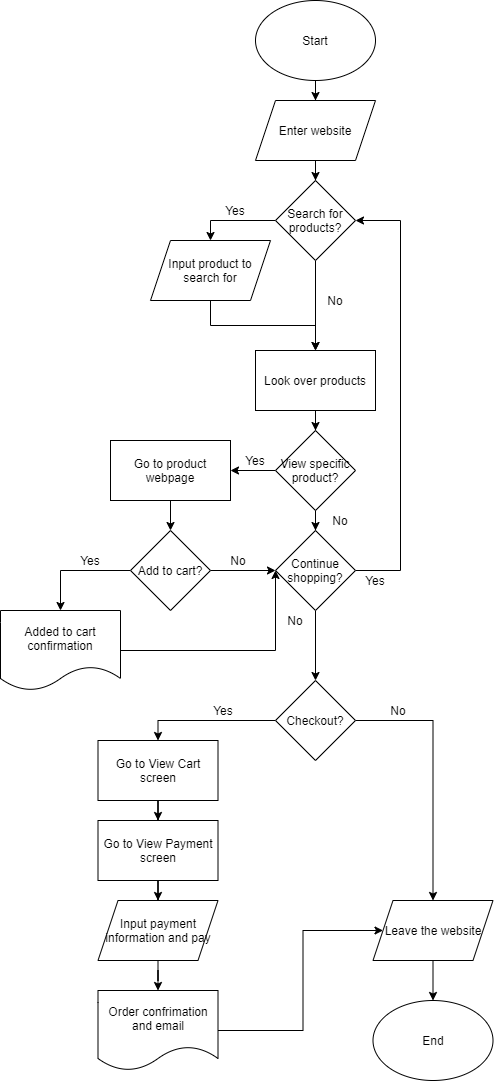

The diagram above was exported from draw.io. Its source (the exported page's mxGraphModel, read from the mxfile embedded in the PNG):
<mxGraphModel dx="650" dy="328" grid="1" gridSize="10" guides="1" tooltips="1" connect="1" arrows="1" fold="1" page="1" pageScale="1" pageWidth="850" pageHeight="1100" math="0" shadow="0">
  <root>
    <mxCell id="0" />
    <mxCell id="1" parent="0" />
    <mxCell id="15" value="" style="edgeStyle=orthogonalEdgeStyle;rounded=0;orthogonalLoop=1;jettySize=auto;html=1;" edge="1" parent="1" source="2" target="4">
      <mxGeometry relative="1" as="geometry" />
    </mxCell>
    <mxCell id="2" value="Start" style="ellipse;whiteSpace=wrap;html=1;" vertex="1" parent="1">
      <mxGeometry x="365" y="10" width="120" height="80" as="geometry" />
    </mxCell>
    <mxCell id="3" value="End" style="ellipse;whiteSpace=wrap;html=1;" vertex="1" parent="1">
      <mxGeometry x="482.5" y="1010" width="120" height="80" as="geometry" />
    </mxCell>
    <mxCell id="16" value="" style="edgeStyle=orthogonalEdgeStyle;rounded=0;orthogonalLoop=1;jettySize=auto;html=1;" edge="1" parent="1" source="4" target="7">
      <mxGeometry relative="1" as="geometry" />
    </mxCell>
    <mxCell id="4" value="Enter website" style="shape=parallelogram;perimeter=parallelogramPerimeter;whiteSpace=wrap;html=1;fixedSize=1;" vertex="1" parent="1">
      <mxGeometry x="365" y="110" width="120" height="60" as="geometry" />
    </mxCell>
    <mxCell id="17" style="edgeStyle=orthogonalEdgeStyle;rounded=0;orthogonalLoop=1;jettySize=auto;html=1;entryX=0.5;entryY=0;entryDx=0;entryDy=0;" edge="1" parent="1" source="7" target="11">
      <mxGeometry relative="1" as="geometry" />
    </mxCell>
    <mxCell id="18" style="edgeStyle=orthogonalEdgeStyle;rounded=0;orthogonalLoop=1;jettySize=auto;html=1;" edge="1" parent="1" source="7" target="12">
      <mxGeometry relative="1" as="geometry" />
    </mxCell>
    <mxCell id="7" value="Search for products?" style="rhombus;whiteSpace=wrap;html=1;" vertex="1" parent="1">
      <mxGeometry x="385" y="190" width="80" height="80" as="geometry" />
    </mxCell>
    <mxCell id="8" value="Yes" style="text;html=1;strokeColor=none;fillColor=none;align=center;verticalAlign=middle;whiteSpace=wrap;rounded=0;" vertex="1" parent="1">
      <mxGeometry x="325" y="210" width="40" height="20" as="geometry" />
    </mxCell>
    <mxCell id="9" value="No" style="text;html=1;strokeColor=none;fillColor=none;align=center;verticalAlign=middle;whiteSpace=wrap;rounded=0;" vertex="1" parent="1">
      <mxGeometry x="425" y="300" width="40" height="20" as="geometry" />
    </mxCell>
    <mxCell id="19" style="edgeStyle=orthogonalEdgeStyle;rounded=0;orthogonalLoop=1;jettySize=auto;html=1;entryX=0.5;entryY=0;entryDx=0;entryDy=0;" edge="1" parent="1" source="11" target="12">
      <mxGeometry relative="1" as="geometry" />
    </mxCell>
    <mxCell id="11" value="Input product to search for" style="shape=parallelogram;perimeter=parallelogramPerimeter;whiteSpace=wrap;html=1;fixedSize=1;" vertex="1" parent="1">
      <mxGeometry x="260" y="250" width="120" height="60" as="geometry" />
    </mxCell>
    <mxCell id="21" style="edgeStyle=orthogonalEdgeStyle;rounded=0;orthogonalLoop=1;jettySize=auto;html=1;entryX=0.5;entryY=0;entryDx=0;entryDy=0;" edge="1" parent="1" source="12" target="14">
      <mxGeometry relative="1" as="geometry" />
    </mxCell>
    <mxCell id="12" value="Look over products" style="rounded=0;whiteSpace=wrap;html=1;" vertex="1" parent="1">
      <mxGeometry x="365" y="360" width="120" height="60" as="geometry" />
    </mxCell>
    <mxCell id="37" style="edgeStyle=orthogonalEdgeStyle;rounded=0;orthogonalLoop=1;jettySize=auto;html=1;entryX=1;entryY=0.5;entryDx=0;entryDy=0;" edge="1" parent="1" source="14" target="56">
      <mxGeometry relative="1" as="geometry">
        <mxPoint x="280" y="500" as="targetPoint" />
      </mxGeometry>
    </mxCell>
    <mxCell id="40" style="edgeStyle=orthogonalEdgeStyle;rounded=0;orthogonalLoop=1;jettySize=auto;html=1;entryX=0.5;entryY=0;entryDx=0;entryDy=0;" edge="1" parent="1" source="14" target="39">
      <mxGeometry relative="1" as="geometry" />
    </mxCell>
    <mxCell id="14" value="View specific product?" style="rhombus;whiteSpace=wrap;html=1;" vertex="1" parent="1">
      <mxGeometry x="385" y="440" width="80" height="80" as="geometry" />
    </mxCell>
    <mxCell id="22" value="Yes" style="text;html=1;strokeColor=none;fillColor=none;align=center;verticalAlign=middle;whiteSpace=wrap;rounded=0;" vertex="1" parent="1">
      <mxGeometry x="345" y="460" width="40" height="20" as="geometry" />
    </mxCell>
    <mxCell id="23" value="No" style="text;html=1;strokeColor=none;fillColor=none;align=center;verticalAlign=middle;whiteSpace=wrap;rounded=0;" vertex="1" parent="1">
      <mxGeometry x="430" y="520" width="40" height="20" as="geometry" />
    </mxCell>
    <mxCell id="45" style="edgeStyle=orthogonalEdgeStyle;rounded=0;orthogonalLoop=1;jettySize=auto;html=1;entryX=1;entryY=0.5;entryDx=0;entryDy=0;exitX=1;exitY=0.5;exitDx=0;exitDy=0;" edge="1" parent="1" source="39" target="7">
      <mxGeometry relative="1" as="geometry">
        <Array as="points">
          <mxPoint x="510" y="580" />
          <mxPoint x="510" y="230" />
        </Array>
      </mxGeometry>
    </mxCell>
    <mxCell id="47" style="edgeStyle=orthogonalEdgeStyle;rounded=0;orthogonalLoop=1;jettySize=auto;html=1;" edge="1" parent="1" source="39" target="46">
      <mxGeometry relative="1" as="geometry" />
    </mxCell>
    <mxCell id="39" value="Continue shopping?" style="rhombus;whiteSpace=wrap;html=1;" vertex="1" parent="1">
      <mxGeometry x="385" y="540" width="80" height="80" as="geometry" />
    </mxCell>
    <mxCell id="41" value="Yes" style="text;html=1;strokeColor=none;fillColor=none;align=center;verticalAlign=middle;whiteSpace=wrap;rounded=0;" vertex="1" parent="1">
      <mxGeometry x="465" y="580" width="40" height="20" as="geometry" />
    </mxCell>
    <mxCell id="42" value="No" style="text;html=1;strokeColor=none;fillColor=none;align=center;verticalAlign=middle;whiteSpace=wrap;rounded=0;" vertex="1" parent="1">
      <mxGeometry x="385" y="620" width="40" height="20" as="geometry" />
    </mxCell>
    <mxCell id="50" style="edgeStyle=orthogonalEdgeStyle;rounded=0;orthogonalLoop=1;jettySize=auto;html=1;" edge="1" parent="1" source="46" target="49">
      <mxGeometry relative="1" as="geometry" />
    </mxCell>
    <mxCell id="53" style="edgeStyle=orthogonalEdgeStyle;rounded=0;orthogonalLoop=1;jettySize=auto;html=1;entryX=0.5;entryY=0;entryDx=0;entryDy=0;" edge="1" parent="1" source="46" target="58">
      <mxGeometry relative="1" as="geometry">
        <mxPoint x="272.5" y="750" as="targetPoint" />
      </mxGeometry>
    </mxCell>
    <mxCell id="46" value="Checkout?" style="rhombus;whiteSpace=wrap;html=1;" vertex="1" parent="1">
      <mxGeometry x="385" y="690" width="80" height="80" as="geometry" />
    </mxCell>
    <mxCell id="66" style="edgeStyle=orthogonalEdgeStyle;rounded=0;orthogonalLoop=1;jettySize=auto;html=1;entryX=0.5;entryY=0;entryDx=0;entryDy=0;" edge="1" parent="1" source="49" target="3">
      <mxGeometry relative="1" as="geometry" />
    </mxCell>
    <mxCell id="49" value="Leave the website" style="shape=parallelogram;perimeter=parallelogramPerimeter;whiteSpace=wrap;html=1;fixedSize=1;" vertex="1" parent="1">
      <mxGeometry x="482.5" y="910" width="120" height="60" as="geometry" />
    </mxCell>
    <mxCell id="51" value="No" style="text;html=1;strokeColor=none;fillColor=none;align=center;verticalAlign=middle;whiteSpace=wrap;rounded=0;" vertex="1" parent="1">
      <mxGeometry x="487.5" y="710" width="40" height="20" as="geometry" />
    </mxCell>
    <mxCell id="54" value="Yes" style="text;html=1;strokeColor=none;fillColor=none;align=center;verticalAlign=middle;whiteSpace=wrap;rounded=0;" vertex="1" parent="1">
      <mxGeometry x="312.5" y="710" width="40" height="20" as="geometry" />
    </mxCell>
    <mxCell id="69" value="" style="edgeStyle=orthogonalEdgeStyle;rounded=0;orthogonalLoop=1;jettySize=auto;html=1;" edge="1" parent="1" source="56" target="68">
      <mxGeometry relative="1" as="geometry" />
    </mxCell>
    <mxCell id="56" value="Go to product webpage" style="rounded=0;whiteSpace=wrap;html=1;" vertex="1" parent="1">
      <mxGeometry x="220" y="450" width="120" height="60" as="geometry" />
    </mxCell>
    <mxCell id="60" style="edgeStyle=orthogonalEdgeStyle;rounded=0;orthogonalLoop=1;jettySize=auto;html=1;" edge="1" parent="1" source="58" target="59">
      <mxGeometry relative="1" as="geometry" />
    </mxCell>
    <mxCell id="58" value="Go to View Cart screen" style="rounded=0;whiteSpace=wrap;html=1;" vertex="1" parent="1">
      <mxGeometry x="207.5" y="750" width="120" height="60" as="geometry" />
    </mxCell>
    <mxCell id="62" style="edgeStyle=orthogonalEdgeStyle;rounded=0;orthogonalLoop=1;jettySize=auto;html=1;entryX=0.5;entryY=0;entryDx=0;entryDy=0;" edge="1" parent="1" source="59" target="61">
      <mxGeometry relative="1" as="geometry" />
    </mxCell>
    <mxCell id="59" value="Go to View Payment screen" style="rounded=0;whiteSpace=wrap;html=1;" vertex="1" parent="1">
      <mxGeometry x="207.5" y="830" width="120" height="60" as="geometry" />
    </mxCell>
    <mxCell id="64" style="edgeStyle=orthogonalEdgeStyle;rounded=0;orthogonalLoop=1;jettySize=auto;html=1;" edge="1" parent="1" source="61" target="63">
      <mxGeometry relative="1" as="geometry" />
    </mxCell>
    <mxCell id="61" value="Input payment information and pay" style="shape=parallelogram;perimeter=parallelogramPerimeter;whiteSpace=wrap;html=1;fixedSize=1;" vertex="1" parent="1">
      <mxGeometry x="207.5" y="910" width="120" height="60" as="geometry" />
    </mxCell>
    <mxCell id="65" style="edgeStyle=orthogonalEdgeStyle;rounded=0;orthogonalLoop=1;jettySize=auto;html=1;entryX=0;entryY=0.5;entryDx=0;entryDy=0;" edge="1" parent="1" source="63" target="49">
      <mxGeometry relative="1" as="geometry">
        <Array as="points">
          <mxPoint x="412.5" y="1040" />
          <mxPoint x="412.5" y="940" />
        </Array>
      </mxGeometry>
    </mxCell>
    <mxCell id="63" value="Order confrimation and email" style="shape=document;whiteSpace=wrap;html=1;boundedLbl=1;" vertex="1" parent="1">
      <mxGeometry x="207.5" y="1000" width="120" height="80" as="geometry" />
    </mxCell>
    <mxCell id="70" style="edgeStyle=orthogonalEdgeStyle;rounded=0;orthogonalLoop=1;jettySize=auto;html=1;entryX=0;entryY=0.5;entryDx=0;entryDy=0;" edge="1" parent="1" source="68" target="39">
      <mxGeometry relative="1" as="geometry" />
    </mxCell>
    <mxCell id="73" style="edgeStyle=orthogonalEdgeStyle;rounded=0;orthogonalLoop=1;jettySize=auto;html=1;entryX=0.5;entryY=0;entryDx=0;entryDy=0;" edge="1" parent="1" source="68" target="72">
      <mxGeometry relative="1" as="geometry" />
    </mxCell>
    <mxCell id="68" value="Add to cart?" style="rhombus;whiteSpace=wrap;html=1;" vertex="1" parent="1">
      <mxGeometry x="240" y="540" width="80" height="80" as="geometry" />
    </mxCell>
    <mxCell id="71" value="No" style="text;html=1;strokeColor=none;fillColor=none;align=center;verticalAlign=middle;whiteSpace=wrap;rounded=0;" vertex="1" parent="1">
      <mxGeometry x="327.5" y="560" width="40" height="20" as="geometry" />
    </mxCell>
    <mxCell id="74" style="edgeStyle=orthogonalEdgeStyle;rounded=0;orthogonalLoop=1;jettySize=auto;html=1;entryX=0;entryY=0.5;entryDx=0;entryDy=0;" edge="1" parent="1" source="72" target="39">
      <mxGeometry relative="1" as="geometry">
        <Array as="points">
          <mxPoint x="385" y="660" />
        </Array>
      </mxGeometry>
    </mxCell>
    <mxCell id="72" value="Added to cart confirmation" style="shape=document;whiteSpace=wrap;html=1;boundedLbl=1;" vertex="1" parent="1">
      <mxGeometry x="110" y="620" width="120" height="80" as="geometry" />
    </mxCell>
    <mxCell id="75" value="Yes" style="text;html=1;strokeColor=none;fillColor=none;align=center;verticalAlign=middle;whiteSpace=wrap;rounded=0;" vertex="1" parent="1">
      <mxGeometry x="180" y="560" width="40" height="20" as="geometry" />
    </mxCell>
  </root>
</mxGraphModel>